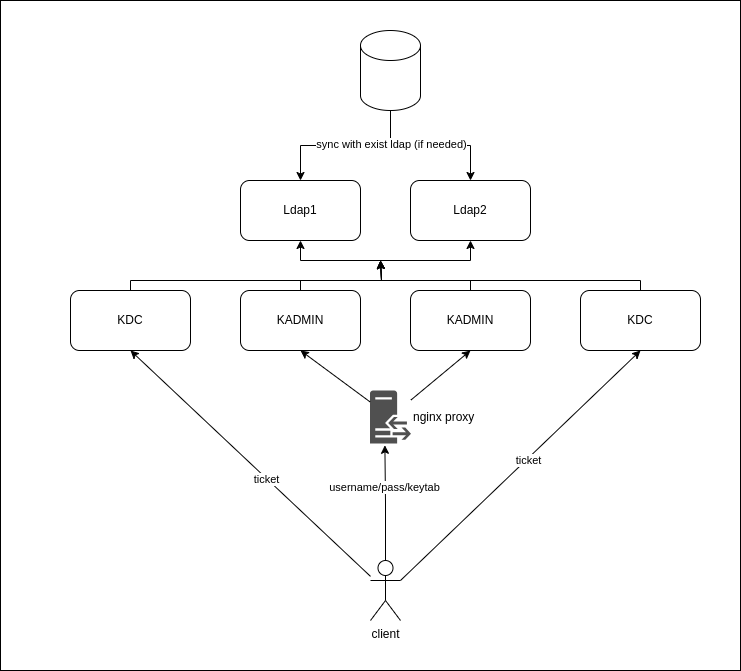

The diagram above was exported from draw.io. Its source (the exported page's mxGraphModel, read from the mxfile embedded in the PNG):
<mxGraphModel dx="1434" dy="689" grid="1" gridSize="10" guides="1" tooltips="1" connect="1" arrows="1" fold="1" page="1" pageScale="1" pageWidth="850" pageHeight="1100" math="0" shadow="0">
  <root>
    <mxCell id="0" />
    <mxCell id="1" parent="0" />
    <mxCell id="yGNLC5gWBYwOTu200WUX-31" value="" style="rounded=0;whiteSpace=wrap;html=1;" vertex="1" parent="1">
      <mxGeometry x="40" y="40" width="740" height="670" as="geometry" />
    </mxCell>
    <mxCell id="yGNLC5gWBYwOTu200WUX-7" style="edgeStyle=orthogonalEdgeStyle;rounded=0;orthogonalLoop=1;jettySize=auto;html=1;" edge="1" parent="1" source="yGNLC5gWBYwOTu200WUX-5" target="yGNLC5gWBYwOTu200WUX-2">
      <mxGeometry relative="1" as="geometry" />
    </mxCell>
    <mxCell id="yGNLC5gWBYwOTu200WUX-26" style="edgeStyle=orthogonalEdgeStyle;rounded=0;orthogonalLoop=1;jettySize=auto;html=1;entryX=0.5;entryY=1;entryDx=0;entryDy=0;startArrow=classic;startFill=1;" edge="1" parent="1" source="yGNLC5gWBYwOTu200WUX-1" target="yGNLC5gWBYwOTu200WUX-2">
      <mxGeometry relative="1" as="geometry">
        <Array as="points">
          <mxPoint x="340" y="300" />
          <mxPoint x="510" y="300" />
        </Array>
      </mxGeometry>
    </mxCell>
    <mxCell id="yGNLC5gWBYwOTu200WUX-1" value="Ldap1" style="rounded=1;whiteSpace=wrap;html=1;" vertex="1" parent="1">
      <mxGeometry x="280" y="220" width="120" height="60" as="geometry" />
    </mxCell>
    <mxCell id="yGNLC5gWBYwOTu200WUX-2" value="Ldap2" style="rounded=1;whiteSpace=wrap;html=1;" vertex="1" parent="1">
      <mxGeometry x="450" y="220" width="120" height="60" as="geometry" />
    </mxCell>
    <mxCell id="yGNLC5gWBYwOTu200WUX-28" style="edgeStyle=orthogonalEdgeStyle;rounded=0;orthogonalLoop=1;jettySize=auto;html=1;" edge="1" parent="1" source="yGNLC5gWBYwOTu200WUX-3">
      <mxGeometry relative="1" as="geometry">
        <mxPoint x="420" y="300" as="targetPoint" />
        <Array as="points">
          <mxPoint x="340" y="320" />
          <mxPoint x="421" y="320" />
        </Array>
      </mxGeometry>
    </mxCell>
    <mxCell id="yGNLC5gWBYwOTu200WUX-3" value="KADMIN" style="rounded=1;whiteSpace=wrap;html=1;" vertex="1" parent="1">
      <mxGeometry x="280" y="330" width="120" height="60" as="geometry" />
    </mxCell>
    <mxCell id="yGNLC5gWBYwOTu200WUX-29" style="edgeStyle=orthogonalEdgeStyle;rounded=0;orthogonalLoop=1;jettySize=auto;html=1;" edge="1" parent="1" source="yGNLC5gWBYwOTu200WUX-4">
      <mxGeometry relative="1" as="geometry">
        <mxPoint x="420" y="300" as="targetPoint" />
        <Array as="points">
          <mxPoint x="510" y="320" />
          <mxPoint x="421" y="320" />
        </Array>
      </mxGeometry>
    </mxCell>
    <mxCell id="yGNLC5gWBYwOTu200WUX-4" value="KADMIN" style="rounded=1;whiteSpace=wrap;html=1;" vertex="1" parent="1">
      <mxGeometry x="450" y="330" width="120" height="60" as="geometry" />
    </mxCell>
    <mxCell id="yGNLC5gWBYwOTu200WUX-6" style="edgeStyle=orthogonalEdgeStyle;rounded=0;orthogonalLoop=1;jettySize=auto;html=1;entryX=0.5;entryY=0;entryDx=0;entryDy=0;" edge="1" parent="1" source="yGNLC5gWBYwOTu200WUX-5" target="yGNLC5gWBYwOTu200WUX-1">
      <mxGeometry relative="1" as="geometry" />
    </mxCell>
    <mxCell id="yGNLC5gWBYwOTu200WUX-8" value="sync with exist ldap (if needed)" style="edgeLabel;html=1;align=center;verticalAlign=middle;resizable=0;points=[];labelBackgroundColor=#FFFFFF;" vertex="1" connectable="0" parent="yGNLC5gWBYwOTu200WUX-6">
      <mxGeometry x="-0.2175" y="-2" relative="1" as="geometry">
        <mxPoint x="28" as="offset" />
      </mxGeometry>
    </mxCell>
    <mxCell id="yGNLC5gWBYwOTu200WUX-5" value="" style="shape=cylinder3;whiteSpace=wrap;html=1;boundedLbl=1;backgroundOutline=1;size=15;" vertex="1" parent="1">
      <mxGeometry x="400" y="70" width="60" height="80" as="geometry" />
    </mxCell>
    <mxCell id="yGNLC5gWBYwOTu200WUX-27" style="edgeStyle=orthogonalEdgeStyle;rounded=0;orthogonalLoop=1;jettySize=auto;html=1;" edge="1" parent="1" source="yGNLC5gWBYwOTu200WUX-9">
      <mxGeometry relative="1" as="geometry">
        <mxPoint x="420" y="300" as="targetPoint" />
        <Array as="points">
          <mxPoint x="170" y="320" />
          <mxPoint x="421" y="320" />
        </Array>
      </mxGeometry>
    </mxCell>
    <mxCell id="yGNLC5gWBYwOTu200WUX-9" value="KDC" style="rounded=1;whiteSpace=wrap;html=1;" vertex="1" parent="1">
      <mxGeometry x="110" y="330" width="120" height="60" as="geometry" />
    </mxCell>
    <mxCell id="yGNLC5gWBYwOTu200WUX-30" style="edgeStyle=orthogonalEdgeStyle;rounded=0;orthogonalLoop=1;jettySize=auto;html=1;" edge="1" parent="1" source="yGNLC5gWBYwOTu200WUX-10">
      <mxGeometry relative="1" as="geometry">
        <mxPoint x="420" y="300" as="targetPoint" />
        <Array as="points">
          <mxPoint x="680" y="320" />
          <mxPoint x="421" y="320" />
        </Array>
      </mxGeometry>
    </mxCell>
    <mxCell id="yGNLC5gWBYwOTu200WUX-10" value="KDC" style="rounded=1;whiteSpace=wrap;html=1;" vertex="1" parent="1">
      <mxGeometry x="620" y="330" width="120" height="60" as="geometry" />
    </mxCell>
    <mxCell id="yGNLC5gWBYwOTu200WUX-11" value="nginx proxy" style="sketch=0;pointerEvents=1;shadow=0;dashed=0;html=1;strokeColor=none;fillColor=#505050;labelPosition=right;verticalLabelPosition=middle;verticalAlign=middle;outlineConnect=0;align=left;shape=mxgraph.office.servers.reverse_proxy;" vertex="1" parent="1">
      <mxGeometry x="409.5" y="430" width="41" height="53" as="geometry" />
    </mxCell>
    <mxCell id="yGNLC5gWBYwOTu200WUX-12" value="client" style="shape=umlActor;verticalLabelPosition=bottom;verticalAlign=top;html=1;outlineConnect=0;" vertex="1" parent="1">
      <mxGeometry x="410" y="600" width="30" height="60" as="geometry" />
    </mxCell>
    <mxCell id="yGNLC5gWBYwOTu200WUX-14" value="" style="endArrow=classic;html=1;rounded=0;entryX=0.5;entryY=1;entryDx=0;entryDy=0;" edge="1" parent="1" source="yGNLC5gWBYwOTu200WUX-11" target="yGNLC5gWBYwOTu200WUX-3">
      <mxGeometry width="50" height="50" relative="1" as="geometry">
        <mxPoint x="380" y="420" as="sourcePoint" />
        <mxPoint x="430" y="370" as="targetPoint" />
      </mxGeometry>
    </mxCell>
    <mxCell id="yGNLC5gWBYwOTu200WUX-15" value="" style="endArrow=classic;html=1;rounded=0;entryX=0.5;entryY=1;entryDx=0;entryDy=0;" edge="1" parent="1" source="yGNLC5gWBYwOTu200WUX-11" target="yGNLC5gWBYwOTu200WUX-4">
      <mxGeometry width="50" height="50" relative="1" as="geometry">
        <mxPoint x="580" y="471" as="sourcePoint" />
        <mxPoint x="510" y="420" as="targetPoint" />
      </mxGeometry>
    </mxCell>
    <mxCell id="yGNLC5gWBYwOTu200WUX-19" value="" style="endArrow=classic;html=1;rounded=0;entryX=0.5;entryY=1;entryDx=0;entryDy=0;" edge="1" parent="1" source="yGNLC5gWBYwOTu200WUX-12" target="yGNLC5gWBYwOTu200WUX-9">
      <mxGeometry width="50" height="50" relative="1" as="geometry">
        <mxPoint x="380" y="420" as="sourcePoint" />
        <mxPoint x="430" y="370" as="targetPoint" />
      </mxGeometry>
    </mxCell>
    <mxCell id="yGNLC5gWBYwOTu200WUX-21" value="ticket" style="edgeLabel;html=1;align=center;verticalAlign=middle;resizable=0;points=[];" vertex="1" connectable="0" parent="yGNLC5gWBYwOTu200WUX-19">
      <mxGeometry x="-0.1304" y="1" relative="1" as="geometry">
        <mxPoint as="offset" />
      </mxGeometry>
    </mxCell>
    <mxCell id="yGNLC5gWBYwOTu200WUX-20" value="" style="endArrow=classic;html=1;rounded=0;entryX=0.5;entryY=1;entryDx=0;entryDy=0;exitX=1;exitY=0.3333333333333333;exitDx=0;exitDy=0;exitPerimeter=0;" edge="1" parent="1" source="yGNLC5gWBYwOTu200WUX-12" target="yGNLC5gWBYwOTu200WUX-10">
      <mxGeometry width="50" height="50" relative="1" as="geometry">
        <mxPoint x="485" y="570" as="sourcePoint" />
        <mxPoint x="535" y="520" as="targetPoint" />
      </mxGeometry>
    </mxCell>
    <mxCell id="yGNLC5gWBYwOTu200WUX-22" value="ticket" style="edgeLabel;html=1;align=center;verticalAlign=middle;resizable=0;points=[];" vertex="1" connectable="0" parent="yGNLC5gWBYwOTu200WUX-20">
      <mxGeometry x="0.0534" y="-1" relative="1" as="geometry">
        <mxPoint as="offset" />
      </mxGeometry>
    </mxCell>
    <mxCell id="yGNLC5gWBYwOTu200WUX-23" style="edgeStyle=orthogonalEdgeStyle;rounded=0;orthogonalLoop=1;jettySize=auto;html=1;entryX=0.363;entryY=1.034;entryDx=0;entryDy=0;entryPerimeter=0;" edge="1" parent="1" source="yGNLC5gWBYwOTu200WUX-12" target="yGNLC5gWBYwOTu200WUX-11">
      <mxGeometry relative="1" as="geometry" />
    </mxCell>
    <mxCell id="yGNLC5gWBYwOTu200WUX-24" value="username/pass/keytab" style="edgeLabel;html=1;align=center;verticalAlign=middle;resizable=0;points=[];" vertex="1" connectable="0" parent="yGNLC5gWBYwOTu200WUX-23">
      <mxGeometry x="0.2781" y="1" relative="1" as="geometry">
        <mxPoint as="offset" />
      </mxGeometry>
    </mxCell>
  </root>
</mxGraphModel>